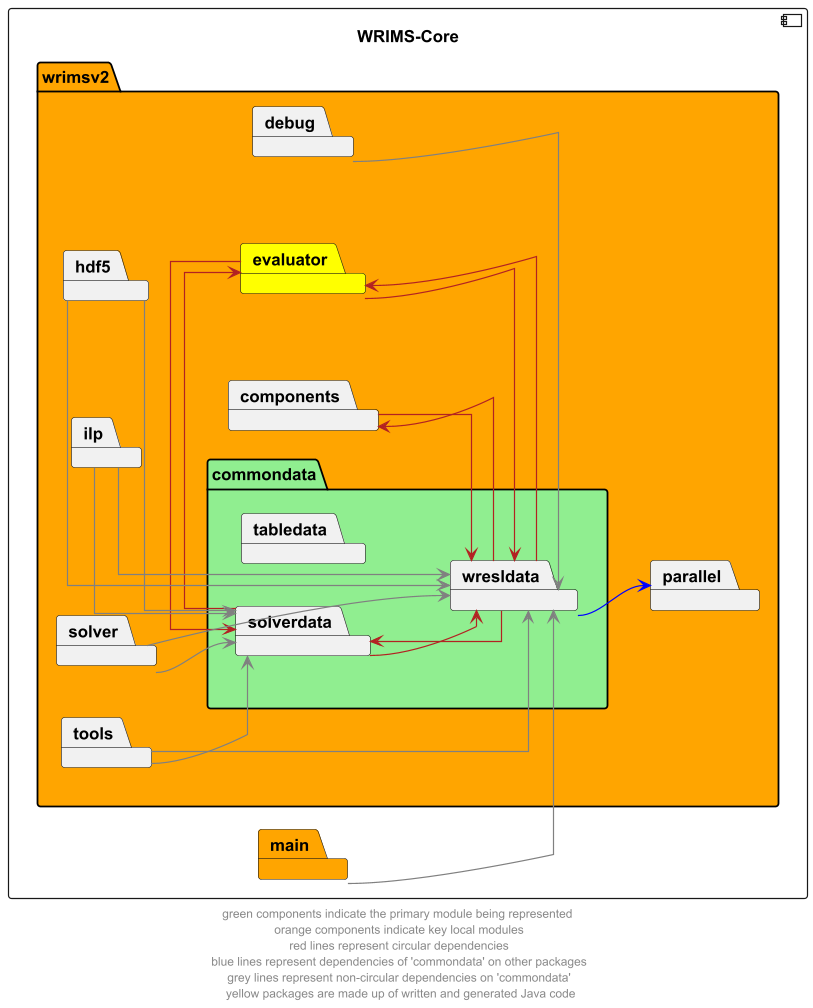

The diagram above was rendered by PlantUML. Its source (embedded in the PNG):
@startuml
left to right direction
skinparam linetype ortho

component wrims_core as "WRIMS-Core" {
    package wrimsv2 #orange {

            package commondata #lightgreen {
                package tabledata
                package solverdata
                package wresldata
            }

        package debug
        package evaluator #yellow
        package parallel
        package components
        package hdf5
        package ilp
        package solver
        package tools

    }
package main #orange
}

wresldata --> parallel #blue
debug --> wresldata #grey
wresldata --> solverdata #firebrick
solverdata --> wresldata #firebrick
evaluator --> solverdata #firebrick
solverdata -r-> evaluator #firebrick
wresldata --> evaluator #firebrick
evaluator --> wresldata #firebrick
wresldata --> components #firebrick
components --> wresldata #firebrick
hdf5 -d-> solverdata #grey
hdf5 -d-> wresldata #grey
ilp --> solverdata #grey
ilp -r-> wresldata #grey
solver --> wresldata #grey
solver --> solverdata #grey
tools --> wresldata #grey
tools --> solverdata #grey
main --> wresldata #grey

' The following relationships are hidden and used to format the diagram. They do not represent actual dependencies.
' solverdata -l[hidden]-> wresldata
components -l[hidden] commondata
evaluator -d[hidden]-> tabledata
evaluator -l[hidden]-> commondata

footer "green components indicate the primary module being represented \n orange components indicate key local modules \n red lines represent circular dependencies \n blue lines represent dependencies of 'commondata' on other packages \n grey lines represent non-circular dependencies on 'commondata' \n yellow packages are made up of written and generated Java code"
@enduml